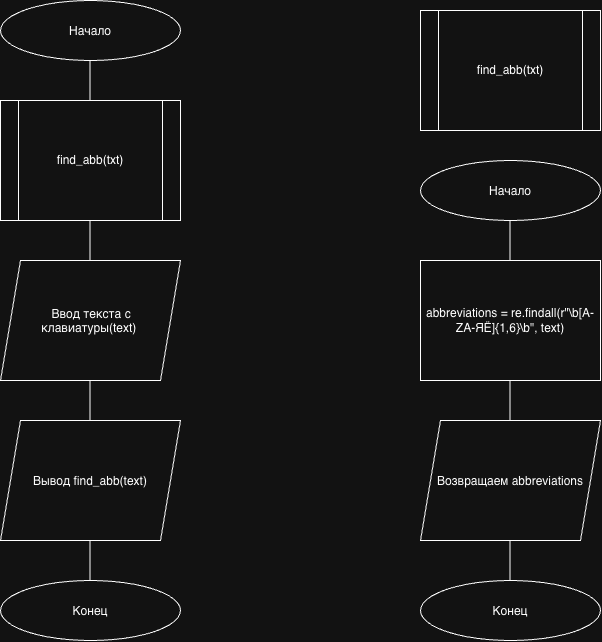

The diagram above was exported from draw.io. Its source (the exported page's mxGraphModel, read from the mxfile embedded in the PNG):
<mxGraphModel dx="1268" dy="886" grid="1" gridSize="10" guides="1" tooltips="1" connect="1" arrows="1" fold="1" page="1" pageScale="1" pageWidth="827" pageHeight="1169" math="0" shadow="0">
  <root>
    <mxCell id="0" />
    <mxCell id="1" parent="0" />
    <mxCell id="be1tY72YODgA1m88cS6M-1" parent="1" style="ellipse;whiteSpace=wrap;html=1;shapeInside=1;" value="Начало" vertex="1">
      <mxGeometry height="60" width="180" x="400" y="240" as="geometry" />
    </mxCell>
    <mxCell id="be1tY72YODgA1m88cS6M-2" edge="1" parent="1" style="endArrow=none;html=1;rounded=0;" value="">
      <mxGeometry height="50" relative="1" width="50" as="geometry">
        <mxPoint x="489.5" y="340" as="sourcePoint" />
        <mxPoint x="489.5" y="300" as="targetPoint" />
      </mxGeometry>
    </mxCell>
    <mxCell id="be1tY72YODgA1m88cS6M-3" parent="1" style="shape=process;whiteSpace=wrap;html=1;backgroundOutline=1;" value="find_abb(txt)" vertex="1">
      <mxGeometry height="120" width="180" x="400" y="340" as="geometry" />
    </mxCell>
    <mxCell id="be1tY72YODgA1m88cS6M-4" edge="1" parent="1" style="endArrow=none;html=1;rounded=0;" value="">
      <mxGeometry height="50" relative="1" width="50" as="geometry">
        <mxPoint x="489.5" y="660" as="sourcePoint" />
        <mxPoint x="489.5" y="620" as="targetPoint" />
      </mxGeometry>
    </mxCell>
    <mxCell id="be1tY72YODgA1m88cS6M-5" parent="1" style="ellipse;whiteSpace=wrap;html=1;shapeInside=1;" value="Конец" vertex="1">
      <mxGeometry height="60" width="180" x="400" y="820" as="geometry" />
    </mxCell>
    <mxCell id="sinEaFz8575rwP-MkBS8-1" parent="1" style="shape=parallelogram;perimeter=parallelogramPerimeter;whiteSpace=wrap;html=1;shapeInside=1;fixedSize=1;" value="Ввод текста с клавиатуры(text)&lt;div&gt;&lt;br&gt;&lt;/div&gt;" vertex="1">
      <mxGeometry height="120" width="180" x="400" y="500" as="geometry" />
    </mxCell>
    <mxCell id="sinEaFz8575rwP-MkBS8-2" edge="1" parent="1" style="endArrow=none;html=1;rounded=0;" value="">
      <mxGeometry height="50" relative="1" width="50" as="geometry">
        <mxPoint x="489.5" y="500" as="sourcePoint" />
        <mxPoint x="489.5" y="460" as="targetPoint" />
      </mxGeometry>
    </mxCell>
    <mxCell id="sinEaFz8575rwP-MkBS8-3" edge="1" parent="1" style="endArrow=none;html=1;rounded=0;" value="">
      <mxGeometry height="50" relative="1" width="50" as="geometry">
        <mxPoint x="489.5" y="820" as="sourcePoint" />
        <mxPoint x="489.5" y="780" as="targetPoint" />
      </mxGeometry>
    </mxCell>
    <mxCell id="sinEaFz8575rwP-MkBS8-4" parent="1" style="shape=parallelogram;perimeter=parallelogramPerimeter;whiteSpace=wrap;html=1;shapeInside=1;fixedSize=1;" value="&lt;div&gt;Вывод find_abb(text)&lt;/div&gt;" vertex="1">
      <mxGeometry height="120" width="180" x="400" y="660" as="geometry" />
    </mxCell>
    <mxCell id="sinEaFz8575rwP-MkBS8-5" parent="1" style="shape=process;whiteSpace=wrap;html=1;backgroundOutline=1;" value="find_abb(txt)" vertex="1">
      <mxGeometry height="120" width="180" x="820" y="250" as="geometry" />
    </mxCell>
    <mxCell id="sinEaFz8575rwP-MkBS8-6" parent="1" style="ellipse;whiteSpace=wrap;html=1;shapeInside=1;" value="Начало" vertex="1">
      <mxGeometry height="60" width="180" x="820" y="400" as="geometry" />
    </mxCell>
    <mxCell id="sinEaFz8575rwP-MkBS8-7" edge="1" parent="1" style="endArrow=none;html=1;rounded=0;" value="">
      <mxGeometry height="50" relative="1" width="50" as="geometry">
        <mxPoint x="909.5" y="500" as="sourcePoint" />
        <mxPoint x="909.5" y="460" as="targetPoint" />
      </mxGeometry>
    </mxCell>
    <mxCell id="aSZzBiXC54mkQND4Prjg-1" parent="1" style="rounded=0;whiteSpace=wrap;html=1;" value="abbreviations = re.findall(r&quot;\b[A-ZА-ЯЁ]{1,6}\b&quot;, text)" vertex="1">
      <mxGeometry height="120" width="180" x="820" y="500" as="geometry" />
    </mxCell>
    <mxCell id="aSZzBiXC54mkQND4Prjg-2" parent="1" style="shape=parallelogram;perimeter=parallelogramPerimeter;whiteSpace=wrap;html=1;shapeInside=1;fixedSize=1;" value="&lt;div&gt;Возвращаем abbreviations&lt;/div&gt;" vertex="1">
      <mxGeometry height="120" width="180" x="820" y="660" as="geometry" />
    </mxCell>
    <mxCell id="aSZzBiXC54mkQND4Prjg-3" edge="1" parent="1" style="endArrow=none;html=1;rounded=0;" value="">
      <mxGeometry height="50" relative="1" width="50" as="geometry">
        <mxPoint x="909.5" y="660" as="sourcePoint" />
        <mxPoint x="909.5" y="620" as="targetPoint" />
      </mxGeometry>
    </mxCell>
    <mxCell id="aSZzBiXC54mkQND4Prjg-4" parent="1" style="ellipse;whiteSpace=wrap;html=1;shapeInside=1;" value="Конец" vertex="1">
      <mxGeometry height="60" width="180" x="820" y="820" as="geometry" />
    </mxCell>
    <mxCell id="aSZzBiXC54mkQND4Prjg-5" edge="1" parent="1" style="endArrow=none;html=1;rounded=0;" value="">
      <mxGeometry height="50" relative="1" width="50" as="geometry">
        <mxPoint x="909.5" y="820" as="sourcePoint" />
        <mxPoint x="909.5" y="780" as="targetPoint" />
      </mxGeometry>
    </mxCell>
  </root>
</mxGraphModel>